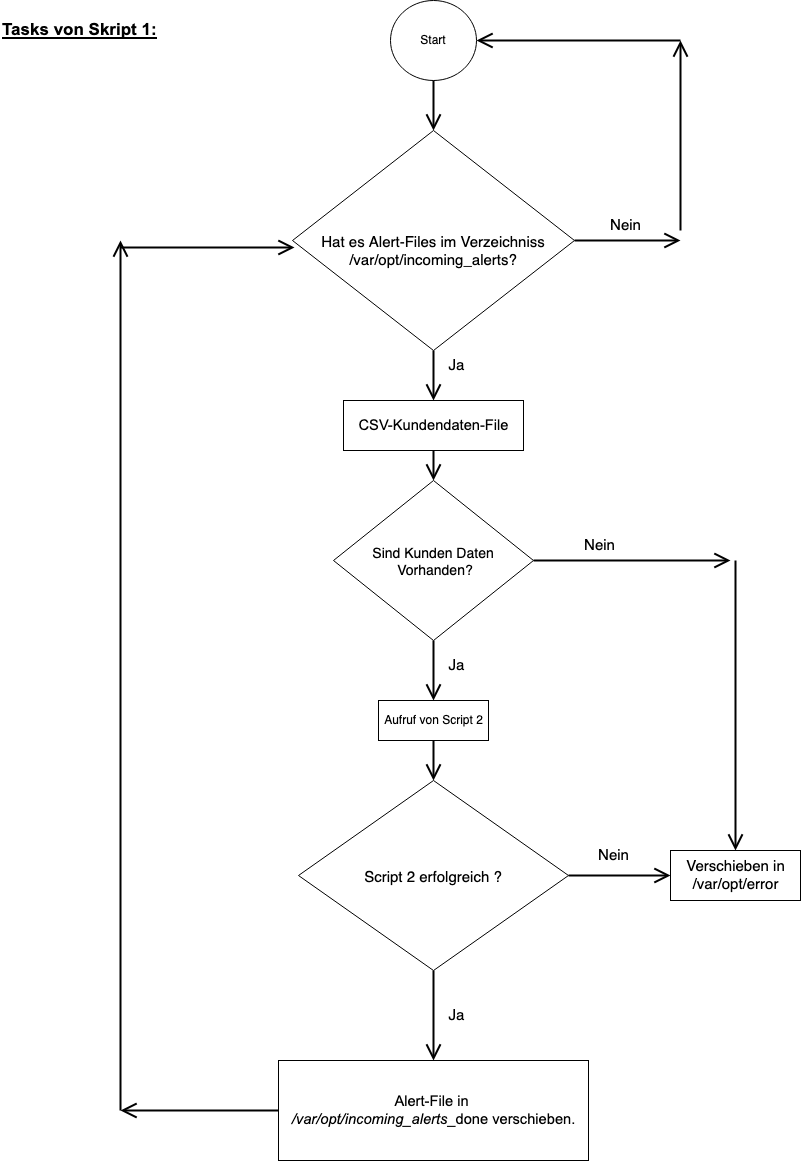

The diagram above was exported from draw.io. Its source (the exported page's mxGraphModel, read from the mxfile embedded in the PNG):
<mxGraphModel dx="1186" dy="750" grid="1" gridSize="10" guides="1" tooltips="1" connect="1" arrows="1" fold="1" page="1" pageScale="1" pageWidth="827" pageHeight="1169" math="0" shadow="0">
  <root>
    <mxCell id="0" />
    <mxCell id="1" parent="0" />
    <mxCell id="WaV5DDpyTV0s9xwOxK5h-1" value="&lt;p id=&quot;docs-internal-guid-8dd8e0ba-7fff-d463-515c-221bf6c78692&quot; style=&quot;line-height: 1.38; margin-top: 0pt; margin-bottom: 0pt; font-size: 17px;&quot; dir=&quot;ltr&quot;&gt;&lt;font style=&quot;font-size: 17px;&quot;&gt;&lt;b&gt;&lt;span style=&quot;font-family: Arial; color: rgb(0, 0, 0); background-color: transparent; font-style: normal; font-variant: normal; text-decoration: underline; text-decoration-skip-ink: none; vertical-align: baseline;&quot;&gt;Tasks von Skript 1:&lt;/span&gt;&lt;/b&gt;&lt;/font&gt;&lt;/p&gt;" style="text;whiteSpace=wrap;html=1;" parent="1" vertex="1">
      <mxGeometry y="10" width="170" height="30" as="geometry" />
    </mxCell>
    <mxCell id="WaV5DDpyTV0s9xwOxK5h-2" value="Start" style="ellipse;whiteSpace=wrap;html=1;" parent="1" vertex="1">
      <mxGeometry x="390" width="86" height="80" as="geometry" />
    </mxCell>
    <mxCell id="WaV5DDpyTV0s9xwOxK5h-10" value="&#10;Hat es Alert-Files im Verzeichniss &#10;/var/opt/incoming_alerts?" style="rhombus;fontSize=15;" parent="1" vertex="1">
      <mxGeometry x="292" y="130" width="282" height="220" as="geometry" />
    </mxCell>
    <mxCell id="WaV5DDpyTV0s9xwOxK5h-15" value="Nein" style="text;html=1;align=center;verticalAlign=middle;resizable=0;points=[];autosize=1;strokeColor=none;fillColor=none;fontSize=15;" parent="1" vertex="1">
      <mxGeometry x="600" y="210" width="50" height="30" as="geometry" />
    </mxCell>
    <mxCell id="WaV5DDpyTV0s9xwOxK5h-17" value="Ja" style="text;html=1;align=center;verticalAlign=middle;resizable=0;points=[];autosize=1;strokeColor=none;fillColor=none;fontSize=15;" parent="1" vertex="1">
      <mxGeometry x="436" y="350" width="40" height="30" as="geometry" />
    </mxCell>
    <mxCell id="WaV5DDpyTV0s9xwOxK5h-22" value="&lt;span id=&quot;docs-internal-guid-b145f301-7fff-bbdf-d46a-a0f7e762e195&quot; style=&quot;font-size: 11pt; font-family: Arial; color: rgb(0, 0, 0); background-color: transparent; font-weight: 400; font-style: normal; font-variant: normal; text-decoration: none; vertical-align: baseline;&quot;&gt;CSV-Kundendaten-File&lt;/span&gt;" style="html=1;fontSize=15;" parent="1" vertex="1">
      <mxGeometry x="343" y="400" width="180" height="50" as="geometry" />
    </mxCell>
    <mxCell id="WaV5DDpyTV0s9xwOxK5h-23" value="Script 2 erfolgreich ?" style="rhombus;fontSize=15;" parent="1" vertex="1">
      <mxGeometry x="298" y="780" width="270" height="190" as="geometry" />
    </mxCell>
    <mxCell id="WaV5DDpyTV0s9xwOxK5h-25" value="" style="endArrow=open;endFill=1;endSize=12;html=1;rounded=0;strokeWidth=2;fontSize=15;entryX=0.5;entryY=0;entryDx=0;entryDy=0;exitX=0.5;exitY=1;exitDx=0;exitDy=0;" parent="1" source="WaV5DDpyTV0s9xwOxK5h-10" target="WaV5DDpyTV0s9xwOxK5h-22" edge="1">
      <mxGeometry width="160" relative="1" as="geometry">
        <mxPoint x="443" y="460" as="sourcePoint" />
        <mxPoint x="443" y="530" as="targetPoint" />
      </mxGeometry>
    </mxCell>
    <mxCell id="WaV5DDpyTV0s9xwOxK5h-26" value="" style="endArrow=open;endFill=1;endSize=12;html=1;rounded=0;strokeWidth=2;fontSize=15;entryX=0;entryY=0.5;entryDx=0;entryDy=0;exitX=1;exitY=0.5;exitDx=0;exitDy=0;entryPerimeter=0;" parent="1" source="WaV5DDpyTV0s9xwOxK5h-10" edge="1">
      <mxGeometry width="160" relative="1" as="geometry">
        <mxPoint x="568" y="300" as="sourcePoint" />
        <mxPoint x="680" y="240" as="targetPoint" />
      </mxGeometry>
    </mxCell>
    <mxCell id="WaV5DDpyTV0s9xwOxK5h-27" value="" style="endArrow=open;endFill=1;endSize=12;html=1;rounded=0;strokeWidth=2;fontSize=15;entryX=0.5;entryY=0;entryDx=0;entryDy=0;exitX=0.5;exitY=1;exitDx=0;exitDy=0;" parent="1" source="WaV5DDpyTV0s9xwOxK5h-2" target="WaV5DDpyTV0s9xwOxK5h-10" edge="1">
      <mxGeometry width="160" relative="1" as="geometry">
        <mxPoint x="453" y="370" as="sourcePoint" />
        <mxPoint x="453" y="420" as="targetPoint" />
      </mxGeometry>
    </mxCell>
    <mxCell id="WaV5DDpyTV0s9xwOxK5h-29" value="Ja" style="text;html=1;align=center;verticalAlign=middle;resizable=0;points=[];autosize=1;strokeColor=none;fillColor=none;fontSize=15;" parent="1" vertex="1">
      <mxGeometry x="436" y="1000" width="40" height="30" as="geometry" />
    </mxCell>
    <mxCell id="Cb04RGalq97M9lhyl-51-1" value="Nein" style="text;html=1;align=center;verticalAlign=middle;resizable=0;points=[];autosize=1;strokeColor=none;fillColor=none;fontSize=15;" parent="1" vertex="1">
      <mxGeometry x="588" y="840" width="50" height="30" as="geometry" />
    </mxCell>
    <mxCell id="Cb04RGalq97M9lhyl-51-2" value="&lt;div&gt;Verschieben in &lt;br&gt;&lt;/div&gt;&lt;div&gt;/var/opt/error&lt;br&gt;&lt;/div&gt;" style="html=1;fontSize=15;" parent="1" vertex="1">
      <mxGeometry x="670" y="850" width="130" height="50" as="geometry" />
    </mxCell>
    <mxCell id="Cb04RGalq97M9lhyl-51-3" value="&lt;div&gt;&lt;span id=&quot;docs-internal-guid-7e9b3f85-7fff-701e-bd30-036c937aaf6a&quot; style=&quot;font-size: 11pt; font-family: Arial; color: rgb(0, 0, 0); background-color: transparent; font-weight: 400; font-style: normal; font-variant: normal; text-decoration: none; vertical-align: baseline;&quot;&gt;Alert-File in&amp;nbsp; &lt;br&gt;&lt;/span&gt;&lt;/div&gt;&lt;div&gt;&lt;span style=&quot;font-size: 11pt; font-family: Arial; color: rgb(0, 0, 0); background-color: transparent; font-weight: 400; font-style: italic; font-variant: normal; text-decoration: none; vertical-align: baseline;&quot;&gt;/var/opt/incoming_alerts&lt;/span&gt;&lt;span style=&quot;font-size: 11pt; font-family: Arial; color: rgb(0, 0, 0); background-color: transparent; font-weight: 400; font-style: normal; font-variant: normal; text-decoration: none; vertical-align: baseline;&quot;&gt;_done verschieben.&lt;/span&gt;&lt;/div&gt;" style="html=1;fontSize=15;" parent="1" vertex="1">
      <mxGeometry x="278" y="1060" width="310" height="100" as="geometry" />
    </mxCell>
    <mxCell id="Cb04RGalq97M9lhyl-51-5" value="" style="endArrow=open;endFill=1;endSize=12;html=1;rounded=0;strokeWidth=2;fontSize=15;exitX=0;exitY=0.5;exitDx=0;exitDy=0;" parent="1" source="Cb04RGalq97M9lhyl-51-3" edge="1">
      <mxGeometry width="160" relative="1" as="geometry">
        <mxPoint x="110" y="770" as="sourcePoint" />
        <mxPoint x="120" y="1110" as="targetPoint" />
      </mxGeometry>
    </mxCell>
    <mxCell id="Cb04RGalq97M9lhyl-51-6" value="" style="endArrow=open;endFill=1;endSize=12;html=1;rounded=0;strokeWidth=2;fontSize=15;" parent="1" edge="1">
      <mxGeometry width="160" relative="1" as="geometry">
        <mxPoint x="120" y="1110" as="sourcePoint" />
        <mxPoint x="120" y="240" as="targetPoint" />
      </mxGeometry>
    </mxCell>
    <mxCell id="Cb04RGalq97M9lhyl-51-7" value="" style="endArrow=open;endFill=1;endSize=12;html=1;rounded=0;strokeWidth=2;fontSize=15;entryX=0.007;entryY=0.532;entryDx=0;entryDy=0;entryPerimeter=0;" parent="1" target="WaV5DDpyTV0s9xwOxK5h-10" edge="1">
      <mxGeometry width="160" relative="1" as="geometry">
        <mxPoint x="120" y="247" as="sourcePoint" />
        <mxPoint x="130" y="860" as="targetPoint" />
        <Array as="points" />
      </mxGeometry>
    </mxCell>
    <mxCell id="Cb04RGalq97M9lhyl-51-8" value="" style="endArrow=open;endFill=1;endSize=12;html=1;rounded=0;strokeWidth=2;fontSize=15;" parent="1" edge="1">
      <mxGeometry width="160" relative="1" as="geometry">
        <mxPoint x="680" y="230" as="sourcePoint" />
        <mxPoint x="680" y="40" as="targetPoint" />
      </mxGeometry>
    </mxCell>
    <mxCell id="Cb04RGalq97M9lhyl-51-9" value="" style="endArrow=open;endFill=1;endSize=12;html=1;rounded=0;strokeWidth=2;fontSize=15;entryX=1;entryY=0.5;entryDx=0;entryDy=0;" parent="1" target="WaV5DDpyTV0s9xwOxK5h-2" edge="1">
      <mxGeometry width="160" relative="1" as="geometry">
        <mxPoint x="680" y="40" as="sourcePoint" />
        <mxPoint x="303.97399999999993" y="257.03999999999996" as="targetPoint" />
        <Array as="points" />
      </mxGeometry>
    </mxCell>
    <mxCell id="Cb04RGalq97M9lhyl-51-12" value="Sind Kunden Daten&#10; Vorhanden?" style="rhombus;fontSize=14;" parent="1" vertex="1">
      <mxGeometry x="333" y="480" width="200" height="160" as="geometry" />
    </mxCell>
    <mxCell id="Cb04RGalq97M9lhyl-51-13" value="Aufruf von Script 2" style="html=1;align=center;verticalAlign=middle;dashed=0;fontSize=12;" parent="1" vertex="1">
      <mxGeometry x="378" y="700" width="110" height="40" as="geometry" />
    </mxCell>
    <mxCell id="Cb04RGalq97M9lhyl-51-14" value="" style="endArrow=open;endFill=1;endSize=12;html=1;rounded=0;strokeWidth=2;fontSize=15;entryX=0.5;entryY=0;entryDx=0;entryDy=0;exitX=0.5;exitY=1;exitDx=0;exitDy=0;" parent="1" source="WaV5DDpyTV0s9xwOxK5h-22" target="Cb04RGalq97M9lhyl-51-12" edge="1">
      <mxGeometry width="160" relative="1" as="geometry">
        <mxPoint x="443" y="360" as="sourcePoint" />
        <mxPoint x="443" y="410" as="targetPoint" />
      </mxGeometry>
    </mxCell>
    <mxCell id="Cb04RGalq97M9lhyl-51-15" value="" style="endArrow=open;endFill=1;endSize=12;html=1;rounded=0;strokeWidth=2;fontSize=15;entryX=0.5;entryY=0;entryDx=0;entryDy=0;exitX=0.5;exitY=1;exitDx=0;exitDy=0;" parent="1" source="Cb04RGalq97M9lhyl-51-12" target="Cb04RGalq97M9lhyl-51-13" edge="1">
      <mxGeometry width="160" relative="1" as="geometry">
        <mxPoint x="453" y="370" as="sourcePoint" />
        <mxPoint x="453" y="420" as="targetPoint" />
      </mxGeometry>
    </mxCell>
    <mxCell id="Cb04RGalq97M9lhyl-51-16" value="Ja" style="text;html=1;align=center;verticalAlign=middle;resizable=0;points=[];autosize=1;strokeColor=none;fillColor=none;fontSize=15;" parent="1" vertex="1">
      <mxGeometry x="436" y="650" width="40" height="30" as="geometry" />
    </mxCell>
    <mxCell id="Cb04RGalq97M9lhyl-51-17" value="Nein" style="text;html=1;align=center;verticalAlign=middle;resizable=0;points=[];autosize=1;strokeColor=none;fillColor=none;fontSize=15;" parent="1" vertex="1">
      <mxGeometry x="574" y="530" width="50" height="30" as="geometry" />
    </mxCell>
    <mxCell id="Cb04RGalq97M9lhyl-51-18" value="" style="endArrow=open;endFill=1;endSize=12;html=1;rounded=0;strokeWidth=2;fontSize=15;exitX=0.5;exitY=1;exitDx=0;exitDy=0;" parent="1" source="Cb04RGalq97M9lhyl-51-13" target="WaV5DDpyTV0s9xwOxK5h-23" edge="1">
      <mxGeometry width="160" relative="1" as="geometry">
        <mxPoint x="443" y="650" as="sourcePoint" />
        <mxPoint x="443" y="710" as="targetPoint" />
      </mxGeometry>
    </mxCell>
    <mxCell id="Cb04RGalq97M9lhyl-51-19" value="" style="endArrow=open;endFill=1;endSize=12;html=1;rounded=0;strokeWidth=2;fontSize=15;entryX=0.5;entryY=0;entryDx=0;entryDy=0;exitX=0.5;exitY=1;exitDx=0;exitDy=0;" parent="1" source="WaV5DDpyTV0s9xwOxK5h-23" target="Cb04RGalq97M9lhyl-51-3" edge="1">
      <mxGeometry width="160" relative="1" as="geometry">
        <mxPoint x="453" y="660" as="sourcePoint" />
        <mxPoint x="453" y="720" as="targetPoint" />
      </mxGeometry>
    </mxCell>
    <mxCell id="Cb04RGalq97M9lhyl-51-20" value="" style="endArrow=open;endFill=1;endSize=12;html=1;rounded=0;strokeWidth=2;fontSize=15;exitX=1;exitY=0.5;exitDx=0;exitDy=0;" parent="1" source="Cb04RGalq97M9lhyl-51-12" edge="1">
      <mxGeometry width="160" relative="1" as="geometry">
        <mxPoint x="584" y="250" as="sourcePoint" />
        <mxPoint x="730" y="560" as="targetPoint" />
      </mxGeometry>
    </mxCell>
    <mxCell id="Cb04RGalq97M9lhyl-51-21" value="" style="endArrow=open;endFill=1;endSize=12;html=1;rounded=0;strokeWidth=2;fontSize=15;exitX=1;exitY=0.5;exitDx=0;exitDy=0;entryX=0;entryY=0.5;entryDx=0;entryDy=0;" parent="1" source="WaV5DDpyTV0s9xwOxK5h-23" target="Cb04RGalq97M9lhyl-51-2" edge="1">
      <mxGeometry width="160" relative="1" as="geometry">
        <mxPoint x="543" y="570" as="sourcePoint" />
        <mxPoint x="670" y="570" as="targetPoint" />
      </mxGeometry>
    </mxCell>
    <mxCell id="Cb04RGalq97M9lhyl-51-22" value="" style="endArrow=open;endFill=1;endSize=12;html=1;rounded=0;strokeWidth=2;fontSize=15;entryX=0.5;entryY=0;entryDx=0;entryDy=0;" parent="1" target="Cb04RGalq97M9lhyl-51-2" edge="1">
      <mxGeometry width="160" relative="1" as="geometry">
        <mxPoint x="735" y="560" as="sourcePoint" />
        <mxPoint x="443" y="1070" as="targetPoint" />
      </mxGeometry>
    </mxCell>
  </root>
</mxGraphModel>